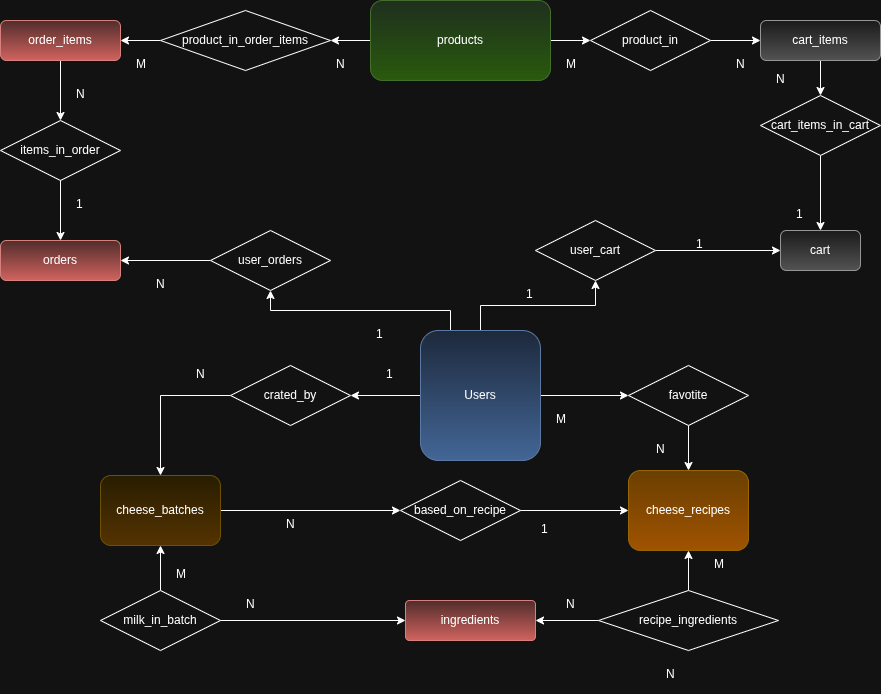

The diagram above was exported from draw.io. Its source (the exported page's mxGraphModel, read from the mxfile embedded in the PNG):
<mxGraphModel dx="1955" dy="1960" grid="1" gridSize="10" guides="1" tooltips="1" connect="1" arrows="1" fold="1" page="1" pageScale="1" pageWidth="827" pageHeight="1169" math="0" shadow="0">
  <root>
    <mxCell id="WIyWlLk6GJQsqaUBKTNV-0" />
    <mxCell id="WIyWlLk6GJQsqaUBKTNV-1" parent="WIyWlLk6GJQsqaUBKTNV-0" />
    <mxCell id="KikpWs8_XAnxBPROXsk0-3" value="" style="edgeStyle=orthogonalEdgeStyle;rounded=0;orthogonalLoop=1;jettySize=auto;html=1;" parent="WIyWlLk6GJQsqaUBKTNV-1" source="WIyWlLk6GJQsqaUBKTNV-3" target="KikpWs8_XAnxBPROXsk0-0" edge="1">
      <mxGeometry relative="1" as="geometry" />
    </mxCell>
    <mxCell id="KikpWs8_XAnxBPROXsk0-7" value="" style="edgeStyle=orthogonalEdgeStyle;rounded=0;orthogonalLoop=1;jettySize=auto;html=1;" parent="WIyWlLk6GJQsqaUBKTNV-1" source="WIyWlLk6GJQsqaUBKTNV-3" target="KikpWs8_XAnxBPROXsk0-6" edge="1">
      <mxGeometry relative="1" as="geometry" />
    </mxCell>
    <mxCell id="KikpWs8_XAnxBPROXsk0-56" value="" style="edgeStyle=orthogonalEdgeStyle;rounded=0;orthogonalLoop=1;jettySize=auto;html=1;" parent="WIyWlLk6GJQsqaUBKTNV-1" source="WIyWlLk6GJQsqaUBKTNV-3" target="KikpWs8_XAnxBPROXsk0-53" edge="1">
      <mxGeometry relative="1" as="geometry" />
    </mxCell>
    <mxCell id="9P1KFx37wg0-oky8QtsF-0" style="edgeStyle=orthogonalEdgeStyle;rounded=0;orthogonalLoop=1;jettySize=auto;html=1;exitX=0.25;exitY=0;exitDx=0;exitDy=0;" edge="1" parent="WIyWlLk6GJQsqaUBKTNV-1" source="WIyWlLk6GJQsqaUBKTNV-3" target="KikpWs8_XAnxBPROXsk0-69">
      <mxGeometry relative="1" as="geometry" />
    </mxCell>
    <mxCell id="WIyWlLk6GJQsqaUBKTNV-3" value="Users" style="rounded=1;whiteSpace=wrap;html=1;fontSize=12;glass=0;strokeWidth=1;shadow=0;fillColor=#dae8fc;gradientColor=#7ea6e0;strokeColor=#6c8ebf;" parent="WIyWlLk6GJQsqaUBKTNV-1" vertex="1">
      <mxGeometry x="150" y="-20" width="120" height="130" as="geometry" />
    </mxCell>
    <mxCell id="WIyWlLk6GJQsqaUBKTNV-7" value="cheese_recipes" style="rounded=1;whiteSpace=wrap;html=1;fontSize=12;glass=0;strokeWidth=1;shadow=0;fillColor=#ffcd28;gradientColor=#ffa500;strokeColor=#d79b00;" parent="WIyWlLk6GJQsqaUBKTNV-1" vertex="1">
      <mxGeometry x="358" y="120" width="120" height="80" as="geometry" />
    </mxCell>
    <mxCell id="KikpWs8_XAnxBPROXsk0-12" value="" style="edgeStyle=orthogonalEdgeStyle;rounded=0;orthogonalLoop=1;jettySize=auto;html=1;" parent="WIyWlLk6GJQsqaUBKTNV-1" source="WIyWlLk6GJQsqaUBKTNV-12" target="KikpWs8_XAnxBPROXsk0-11" edge="1">
      <mxGeometry relative="1" as="geometry" />
    </mxCell>
    <mxCell id="WIyWlLk6GJQsqaUBKTNV-12" value="cheese_batches" style="rounded=1;whiteSpace=wrap;html=1;fontSize=12;glass=0;strokeWidth=1;shadow=0;fillColor=#fff2cc;gradientColor=#ffd966;strokeColor=#d6b656;" parent="WIyWlLk6GJQsqaUBKTNV-1" vertex="1">
      <mxGeometry x="-170" y="125" width="120" height="70" as="geometry" />
    </mxCell>
    <mxCell id="KikpWs8_XAnxBPROXsk0-2" value="" style="edgeStyle=orthogonalEdgeStyle;rounded=0;orthogonalLoop=1;jettySize=auto;html=1;" parent="WIyWlLk6GJQsqaUBKTNV-1" source="KikpWs8_XAnxBPROXsk0-0" target="WIyWlLk6GJQsqaUBKTNV-12" edge="1">
      <mxGeometry relative="1" as="geometry" />
    </mxCell>
    <mxCell id="KikpWs8_XAnxBPROXsk0-0" value="crated_by" style="shape=rhombus;perimeter=rhombusPerimeter;whiteSpace=wrap;html=1;align=center;" parent="WIyWlLk6GJQsqaUBKTNV-1" vertex="1">
      <mxGeometry x="-40" y="15" width="120" height="60" as="geometry" />
    </mxCell>
    <mxCell id="KikpWs8_XAnxBPROXsk0-4" value="N" style="text;strokeColor=none;fillColor=none;spacingLeft=4;spacingRight=4;overflow=hidden;rotatable=0;points=[[0,0.5],[1,0.5]];portConstraint=eastwest;fontSize=12;whiteSpace=wrap;html=1;" parent="WIyWlLk6GJQsqaUBKTNV-1" vertex="1">
      <mxGeometry x="10" y="160" width="40" height="30" as="geometry" />
    </mxCell>
    <mxCell id="KikpWs8_XAnxBPROXsk0-8" value="" style="edgeStyle=orthogonalEdgeStyle;rounded=0;orthogonalLoop=1;jettySize=auto;html=1;" parent="WIyWlLk6GJQsqaUBKTNV-1" source="KikpWs8_XAnxBPROXsk0-6" target="WIyWlLk6GJQsqaUBKTNV-7" edge="1">
      <mxGeometry relative="1" as="geometry" />
    </mxCell>
    <mxCell id="KikpWs8_XAnxBPROXsk0-6" value="favotite" style="shape=rhombus;perimeter=rhombusPerimeter;whiteSpace=wrap;html=1;align=center;" parent="WIyWlLk6GJQsqaUBKTNV-1" vertex="1">
      <mxGeometry x="358" y="15" width="120" height="60" as="geometry" />
    </mxCell>
    <mxCell id="KikpWs8_XAnxBPROXsk0-9" value="N" style="text;strokeColor=none;fillColor=none;spacingLeft=4;spacingRight=4;overflow=hidden;rotatable=0;points=[[0,0.5],[1,0.5]];portConstraint=eastwest;fontSize=12;whiteSpace=wrap;html=1;" parent="WIyWlLk6GJQsqaUBKTNV-1" vertex="1">
      <mxGeometry x="380" y="85" width="40" height="30" as="geometry" />
    </mxCell>
    <mxCell id="KikpWs8_XAnxBPROXsk0-10" value="M" style="text;strokeColor=none;fillColor=none;spacingLeft=4;spacingRight=4;overflow=hidden;rotatable=0;points=[[0,0.5],[1,0.5]];portConstraint=eastwest;fontSize=12;whiteSpace=wrap;html=1;" parent="WIyWlLk6GJQsqaUBKTNV-1" vertex="1">
      <mxGeometry x="438" y="200" width="40" height="30" as="geometry" />
    </mxCell>
    <mxCell id="KikpWs8_XAnxBPROXsk0-14" value="" style="edgeStyle=orthogonalEdgeStyle;rounded=0;orthogonalLoop=1;jettySize=auto;html=1;entryX=0;entryY=0.5;entryDx=0;entryDy=0;" parent="WIyWlLk6GJQsqaUBKTNV-1" source="KikpWs8_XAnxBPROXsk0-11" target="WIyWlLk6GJQsqaUBKTNV-7" edge="1">
      <mxGeometry relative="1" as="geometry" />
    </mxCell>
    <mxCell id="KikpWs8_XAnxBPROXsk0-11" value="based_on_recipe" style="shape=rhombus;perimeter=rhombusPerimeter;whiteSpace=wrap;html=1;align=center;" parent="WIyWlLk6GJQsqaUBKTNV-1" vertex="1">
      <mxGeometry x="130" y="130" width="120" height="60" as="geometry" />
    </mxCell>
    <mxCell id="KikpWs8_XAnxBPROXsk0-15" value="N" style="text;strokeColor=none;fillColor=none;spacingLeft=4;spacingRight=4;overflow=hidden;rotatable=0;points=[[0,0.5],[1,0.5]];portConstraint=eastwest;fontSize=12;whiteSpace=wrap;html=1;" parent="WIyWlLk6GJQsqaUBKTNV-1" vertex="1">
      <mxGeometry x="290" y="240" width="40" height="30" as="geometry" />
    </mxCell>
    <mxCell id="KikpWs8_XAnxBPROXsk0-20" value="1" style="text;strokeColor=none;fillColor=none;spacingLeft=4;spacingRight=4;overflow=hidden;rotatable=0;points=[[0,0.5],[1,0.5]];portConstraint=eastwest;fontSize=12;whiteSpace=wrap;html=1;" parent="WIyWlLk6GJQsqaUBKTNV-1" vertex="1">
      <mxGeometry x="265" y="165" width="40" height="30" as="geometry" />
    </mxCell>
    <mxCell id="KikpWs8_XAnxBPROXsk0-21" value="N" style="text;strokeColor=none;fillColor=none;spacingLeft=4;spacingRight=4;overflow=hidden;rotatable=0;points=[[0,0.5],[1,0.5]];portConstraint=eastwest;fontSize=12;whiteSpace=wrap;html=1;" parent="WIyWlLk6GJQsqaUBKTNV-1" vertex="1">
      <mxGeometry x="-30" y="240" width="40" height="30" as="geometry" />
    </mxCell>
    <mxCell id="KikpWs8_XAnxBPROXsk0-44" value="" style="edgeStyle=orthogonalEdgeStyle;rounded=0;orthogonalLoop=1;jettySize=auto;html=1;" parent="WIyWlLk6GJQsqaUBKTNV-1" source="KikpWs8_XAnxBPROXsk0-38" target="KikpWs8_XAnxBPROXsk0-43" edge="1">
      <mxGeometry relative="1" as="geometry" />
    </mxCell>
    <mxCell id="9P1KFx37wg0-oky8QtsF-4" style="edgeStyle=orthogonalEdgeStyle;rounded=0;orthogonalLoop=1;jettySize=auto;html=1;entryX=1;entryY=0.5;entryDx=0;entryDy=0;" edge="1" parent="WIyWlLk6GJQsqaUBKTNV-1" source="KikpWs8_XAnxBPROXsk0-38" target="KikpWs8_XAnxBPROXsk0-61">
      <mxGeometry relative="1" as="geometry">
        <mxPoint x="70" y="-310" as="targetPoint" />
      </mxGeometry>
    </mxCell>
    <mxCell id="KikpWs8_XAnxBPROXsk0-38" value="products" style="rounded=1;whiteSpace=wrap;html=1;fontSize=12;glass=0;strokeWidth=1;shadow=0;fillColor=#d5e8d4;gradientColor=#97d077;strokeColor=#82b366;" parent="WIyWlLk6GJQsqaUBKTNV-1" vertex="1">
      <mxGeometry x="100" y="-350" width="180" height="80" as="geometry" />
    </mxCell>
    <mxCell id="KikpWs8_XAnxBPROXsk0-39" value="cart" style="rounded=1;whiteSpace=wrap;html=1;fontSize=12;glass=0;strokeWidth=1;shadow=0;fillColor=#f5f5f5;gradientColor=#b3b3b3;strokeColor=#666666;" parent="WIyWlLk6GJQsqaUBKTNV-1" vertex="1">
      <mxGeometry x="510" y="-120" width="80" height="40" as="geometry" />
    </mxCell>
    <mxCell id="KikpWs8_XAnxBPROXsk0-40" value="orders" style="rounded=1;whiteSpace=wrap;html=1;fontSize=12;glass=0;strokeWidth=1;shadow=0;fillColor=#f8cecc;gradientColor=#ea6b66;strokeColor=#b85450;" parent="WIyWlLk6GJQsqaUBKTNV-1" vertex="1">
      <mxGeometry x="-270" y="-110" width="120" height="40" as="geometry" />
    </mxCell>
    <mxCell id="KikpWs8_XAnxBPROXsk0-67" value="" style="edgeStyle=orthogonalEdgeStyle;rounded=0;orthogonalLoop=1;jettySize=auto;html=1;" parent="WIyWlLk6GJQsqaUBKTNV-1" source="KikpWs8_XAnxBPROXsk0-41" target="KikpWs8_XAnxBPROXsk0-66" edge="1">
      <mxGeometry relative="1" as="geometry" />
    </mxCell>
    <mxCell id="KikpWs8_XAnxBPROXsk0-41" value="order_items" style="rounded=1;whiteSpace=wrap;html=1;fontSize=12;glass=0;strokeWidth=1;shadow=0;fillColor=#f8cecc;gradientColor=#ea6b66;strokeColor=#b85450;" parent="WIyWlLk6GJQsqaUBKTNV-1" vertex="1">
      <mxGeometry x="-270" y="-330" width="120" height="40" as="geometry" />
    </mxCell>
    <mxCell id="KikpWs8_XAnxBPROXsk0-49" value="" style="edgeStyle=orthogonalEdgeStyle;rounded=0;orthogonalLoop=1;jettySize=auto;html=1;" parent="WIyWlLk6GJQsqaUBKTNV-1" source="KikpWs8_XAnxBPROXsk0-42" target="KikpWs8_XAnxBPROXsk0-48" edge="1">
      <mxGeometry relative="1" as="geometry" />
    </mxCell>
    <mxCell id="KikpWs8_XAnxBPROXsk0-42" value="cart_items" style="rounded=1;whiteSpace=wrap;html=1;fontSize=12;glass=0;strokeWidth=1;shadow=0;fillColor=#f5f5f5;gradientColor=#b3b3b3;strokeColor=#666666;" parent="WIyWlLk6GJQsqaUBKTNV-1" vertex="1">
      <mxGeometry x="490" y="-330" width="120" height="40" as="geometry" />
    </mxCell>
    <mxCell id="KikpWs8_XAnxBPROXsk0-45" value="" style="edgeStyle=orthogonalEdgeStyle;rounded=0;orthogonalLoop=1;jettySize=auto;html=1;" parent="WIyWlLk6GJQsqaUBKTNV-1" source="KikpWs8_XAnxBPROXsk0-43" target="KikpWs8_XAnxBPROXsk0-42" edge="1">
      <mxGeometry relative="1" as="geometry" />
    </mxCell>
    <mxCell id="KikpWs8_XAnxBPROXsk0-43" value="product_in" style="shape=rhombus;perimeter=rhombusPerimeter;whiteSpace=wrap;html=1;align=center;" parent="WIyWlLk6GJQsqaUBKTNV-1" vertex="1">
      <mxGeometry x="320" y="-340" width="120" height="60" as="geometry" />
    </mxCell>
    <mxCell id="KikpWs8_XAnxBPROXsk0-47" value="N" style="text;strokeColor=none;fillColor=none;spacingLeft=4;spacingRight=4;overflow=hidden;rotatable=0;points=[[0,0.5],[1,0.5]];portConstraint=eastwest;fontSize=12;whiteSpace=wrap;html=1;" parent="WIyWlLk6GJQsqaUBKTNV-1" vertex="1">
      <mxGeometry x="500" y="-285" width="40" height="30" as="geometry" />
    </mxCell>
    <mxCell id="KikpWs8_XAnxBPROXsk0-50" value="" style="edgeStyle=orthogonalEdgeStyle;rounded=0;orthogonalLoop=1;jettySize=auto;html=1;" parent="WIyWlLk6GJQsqaUBKTNV-1" source="KikpWs8_XAnxBPROXsk0-48" target="KikpWs8_XAnxBPROXsk0-39" edge="1">
      <mxGeometry relative="1" as="geometry" />
    </mxCell>
    <mxCell id="KikpWs8_XAnxBPROXsk0-48" value="cart_items_in_cart" style="shape=rhombus;perimeter=rhombusPerimeter;whiteSpace=wrap;html=1;align=center;" parent="WIyWlLk6GJQsqaUBKTNV-1" vertex="1">
      <mxGeometry x="490" y="-255" width="120" height="60" as="geometry" />
    </mxCell>
    <mxCell id="KikpWs8_XAnxBPROXsk0-51" value="M" style="text;strokeColor=none;fillColor=none;spacingLeft=4;spacingRight=4;overflow=hidden;rotatable=0;points=[[0,0.5],[1,0.5]];portConstraint=eastwest;fontSize=12;whiteSpace=wrap;html=1;" parent="WIyWlLk6GJQsqaUBKTNV-1" vertex="1">
      <mxGeometry x="290" y="-300" width="40" height="30" as="geometry" />
    </mxCell>
    <mxCell id="KikpWs8_XAnxBPROXsk0-52" value="1" style="text;strokeColor=none;fillColor=none;spacingLeft=4;spacingRight=4;overflow=hidden;rotatable=0;points=[[0,0.5],[1,0.5]];portConstraint=eastwest;fontSize=12;whiteSpace=wrap;html=1;" parent="WIyWlLk6GJQsqaUBKTNV-1" vertex="1">
      <mxGeometry x="520" y="-150" width="40" height="30" as="geometry" />
    </mxCell>
    <mxCell id="KikpWs8_XAnxBPROXsk0-57" value="" style="edgeStyle=orthogonalEdgeStyle;rounded=0;orthogonalLoop=1;jettySize=auto;html=1;" parent="WIyWlLk6GJQsqaUBKTNV-1" source="KikpWs8_XAnxBPROXsk0-53" target="KikpWs8_XAnxBPROXsk0-39" edge="1">
      <mxGeometry relative="1" as="geometry" />
    </mxCell>
    <mxCell id="KikpWs8_XAnxBPROXsk0-53" value="user_cart" style="shape=rhombus;perimeter=rhombusPerimeter;whiteSpace=wrap;html=1;align=center;" parent="WIyWlLk6GJQsqaUBKTNV-1" vertex="1">
      <mxGeometry x="265" y="-130" width="120" height="60" as="geometry" />
    </mxCell>
    <mxCell id="KikpWs8_XAnxBPROXsk0-58" value="N" style="text;strokeColor=none;fillColor=none;spacingLeft=4;spacingRight=4;overflow=hidden;rotatable=0;points=[[0,0.5],[1,0.5]];portConstraint=eastwest;fontSize=12;whiteSpace=wrap;html=1;" parent="WIyWlLk6GJQsqaUBKTNV-1" vertex="1">
      <mxGeometry x="460" y="-300" width="40" height="30" as="geometry" />
    </mxCell>
    <mxCell id="KikpWs8_XAnxBPROXsk0-59" value="1" style="text;strokeColor=none;fillColor=none;spacingLeft=4;spacingRight=4;overflow=hidden;rotatable=0;points=[[0,0.5],[1,0.5]];portConstraint=eastwest;fontSize=12;whiteSpace=wrap;html=1;" parent="WIyWlLk6GJQsqaUBKTNV-1" vertex="1">
      <mxGeometry x="250" y="-70" width="40" height="30" as="geometry" />
    </mxCell>
    <mxCell id="9P1KFx37wg0-oky8QtsF-3" style="edgeStyle=orthogonalEdgeStyle;rounded=0;orthogonalLoop=1;jettySize=auto;html=1;exitX=0;exitY=0.5;exitDx=0;exitDy=0;entryX=1;entryY=0.5;entryDx=0;entryDy=0;" edge="1" parent="WIyWlLk6GJQsqaUBKTNV-1" source="KikpWs8_XAnxBPROXsk0-61" target="KikpWs8_XAnxBPROXsk0-41">
      <mxGeometry relative="1" as="geometry" />
    </mxCell>
    <mxCell id="KikpWs8_XAnxBPROXsk0-61" value="product_in_order_items" style="shape=rhombus;perimeter=rhombusPerimeter;whiteSpace=wrap;html=1;align=center;" parent="WIyWlLk6GJQsqaUBKTNV-1" vertex="1">
      <mxGeometry x="-110" y="-340" width="170" height="60" as="geometry" />
    </mxCell>
    <mxCell id="KikpWs8_XAnxBPROXsk0-64" value="1" style="text;strokeColor=none;fillColor=none;spacingLeft=4;spacingRight=4;overflow=hidden;rotatable=0;points=[[0,0.5],[1,0.5]];portConstraint=eastwest;fontSize=12;whiteSpace=wrap;html=1;" parent="WIyWlLk6GJQsqaUBKTNV-1" vertex="1">
      <mxGeometry x="420" y="-120" width="40" height="30" as="geometry" />
    </mxCell>
    <mxCell id="KikpWs8_XAnxBPROXsk0-65" value="N" style="text;strokeColor=none;fillColor=none;spacingLeft=4;spacingRight=4;overflow=hidden;rotatable=0;points=[[0,0.5],[1,0.5]];portConstraint=eastwest;fontSize=12;whiteSpace=wrap;html=1;" parent="WIyWlLk6GJQsqaUBKTNV-1" vertex="1">
      <mxGeometry x="60" y="-300" width="40" height="30" as="geometry" />
    </mxCell>
    <mxCell id="KikpWs8_XAnxBPROXsk0-68" value="" style="edgeStyle=orthogonalEdgeStyle;rounded=0;orthogonalLoop=1;jettySize=auto;html=1;" parent="WIyWlLk6GJQsqaUBKTNV-1" source="KikpWs8_XAnxBPROXsk0-66" target="KikpWs8_XAnxBPROXsk0-40" edge="1">
      <mxGeometry relative="1" as="geometry" />
    </mxCell>
    <mxCell id="KikpWs8_XAnxBPROXsk0-66" value="items_in_order" style="shape=rhombus;perimeter=rhombusPerimeter;whiteSpace=wrap;html=1;align=center;" parent="WIyWlLk6GJQsqaUBKTNV-1" vertex="1">
      <mxGeometry x="-270" y="-230" width="120" height="60" as="geometry" />
    </mxCell>
    <mxCell id="KikpWs8_XAnxBPROXsk0-71" value="" style="edgeStyle=orthogonalEdgeStyle;rounded=0;orthogonalLoop=1;jettySize=auto;html=1;" parent="WIyWlLk6GJQsqaUBKTNV-1" source="KikpWs8_XAnxBPROXsk0-69" target="KikpWs8_XAnxBPROXsk0-40" edge="1">
      <mxGeometry relative="1" as="geometry" />
    </mxCell>
    <mxCell id="KikpWs8_XAnxBPROXsk0-69" value="user_orders" style="shape=rhombus;perimeter=rhombusPerimeter;whiteSpace=wrap;html=1;align=center;" parent="WIyWlLk6GJQsqaUBKTNV-1" vertex="1">
      <mxGeometry x="-60" y="-120" width="120" height="60" as="geometry" />
    </mxCell>
    <mxCell id="KikpWs8_XAnxBPROXsk0-72" value="1" style="text;strokeColor=none;fillColor=none;spacingLeft=4;spacingRight=4;overflow=hidden;rotatable=0;points=[[0,0.5],[1,0.5]];portConstraint=eastwest;fontSize=12;whiteSpace=wrap;html=1;" parent="WIyWlLk6GJQsqaUBKTNV-1" vertex="1">
      <mxGeometry x="100" y="-30" width="40" height="30" as="geometry" />
    </mxCell>
    <mxCell id="KikpWs8_XAnxBPROXsk0-73" value="N" style="text;strokeColor=none;fillColor=none;spacingLeft=4;spacingRight=4;overflow=hidden;rotatable=0;points=[[0,0.5],[1,0.5]];portConstraint=eastwest;fontSize=12;whiteSpace=wrap;html=1;" parent="WIyWlLk6GJQsqaUBKTNV-1" vertex="1">
      <mxGeometry x="-120" y="-80" width="40" height="30" as="geometry" />
    </mxCell>
    <mxCell id="KikpWs8_XAnxBPROXsk0-74" value="N" style="text;strokeColor=none;fillColor=none;spacingLeft=4;spacingRight=4;overflow=hidden;rotatable=0;points=[[0,0.5],[1,0.5]];portConstraint=eastwest;fontSize=12;whiteSpace=wrap;html=1;" parent="WIyWlLk6GJQsqaUBKTNV-1" vertex="1">
      <mxGeometry x="-200" y="-270" width="40" height="30" as="geometry" />
    </mxCell>
    <mxCell id="KikpWs8_XAnxBPROXsk0-75" value="1" style="text;strokeColor=none;fillColor=none;spacingLeft=4;spacingRight=4;overflow=hidden;rotatable=0;points=[[0,0.5],[1,0.5]];portConstraint=eastwest;fontSize=12;whiteSpace=wrap;html=1;" parent="WIyWlLk6GJQsqaUBKTNV-1" vertex="1">
      <mxGeometry x="110" y="10" width="40" height="30" as="geometry" />
    </mxCell>
    <mxCell id="KikpWs8_XAnxBPROXsk0-81" value="ingredients" style="rounded=1;arcSize=10;whiteSpace=wrap;html=1;align=center;fillColor=#f8cecc;gradientColor=#ea6b66;strokeColor=#b85450;" parent="WIyWlLk6GJQsqaUBKTNV-1" vertex="1">
      <mxGeometry x="135" y="250" width="130" height="40" as="geometry" />
    </mxCell>
    <mxCell id="KikpWs8_XAnxBPROXsk0-83" value="" style="edgeStyle=orthogonalEdgeStyle;rounded=0;orthogonalLoop=1;jettySize=auto;html=1;" parent="WIyWlLk6GJQsqaUBKTNV-1" source="KikpWs8_XAnxBPROXsk0-82" target="KikpWs8_XAnxBPROXsk0-81" edge="1">
      <mxGeometry relative="1" as="geometry" />
    </mxCell>
    <mxCell id="KikpWs8_XAnxBPROXsk0-87" value="" style="edgeStyle=orthogonalEdgeStyle;rounded=0;orthogonalLoop=1;jettySize=auto;html=1;" parent="WIyWlLk6GJQsqaUBKTNV-1" source="KikpWs8_XAnxBPROXsk0-82" target="WIyWlLk6GJQsqaUBKTNV-7" edge="1">
      <mxGeometry relative="1" as="geometry" />
    </mxCell>
    <mxCell id="KikpWs8_XAnxBPROXsk0-82" value="recipe_ingredients" style="shape=rhombus;perimeter=rhombusPerimeter;whiteSpace=wrap;html=1;align=center;" parent="WIyWlLk6GJQsqaUBKTNV-1" vertex="1">
      <mxGeometry x="328" y="240" width="180" height="60" as="geometry" />
    </mxCell>
    <mxCell id="KikpWs8_XAnxBPROXsk0-88" value="N" style="text;strokeColor=none;fillColor=none;spacingLeft=4;spacingRight=4;overflow=hidden;rotatable=0;points=[[0,0.5],[1,0.5]];portConstraint=eastwest;fontSize=12;whiteSpace=wrap;html=1;" parent="WIyWlLk6GJQsqaUBKTNV-1" vertex="1">
      <mxGeometry x="390" y="310" width="40" height="30" as="geometry" />
    </mxCell>
    <mxCell id="KikpWs8_XAnxBPROXsk0-89" value="M" style="text;strokeColor=none;fillColor=none;spacingLeft=4;spacingRight=4;overflow=hidden;rotatable=0;points=[[0,0.5],[1,0.5]];portConstraint=eastwest;fontSize=12;whiteSpace=wrap;html=1;" parent="WIyWlLk6GJQsqaUBKTNV-1" vertex="1">
      <mxGeometry x="-100" y="210" width="40" height="30" as="geometry" />
    </mxCell>
    <mxCell id="KikpWs8_XAnxBPROXsk0-92" value="" style="edgeStyle=orthogonalEdgeStyle;rounded=0;orthogonalLoop=1;jettySize=auto;html=1;" parent="WIyWlLk6GJQsqaUBKTNV-1" source="KikpWs8_XAnxBPROXsk0-90" target="WIyWlLk6GJQsqaUBKTNV-12" edge="1">
      <mxGeometry relative="1" as="geometry" />
    </mxCell>
    <mxCell id="KikpWs8_XAnxBPROXsk0-94" value="" style="edgeStyle=orthogonalEdgeStyle;rounded=0;orthogonalLoop=1;jettySize=auto;html=1;" parent="WIyWlLk6GJQsqaUBKTNV-1" source="KikpWs8_XAnxBPROXsk0-90" target="KikpWs8_XAnxBPROXsk0-81" edge="1">
      <mxGeometry relative="1" as="geometry" />
    </mxCell>
    <mxCell id="KikpWs8_XAnxBPROXsk0-90" value="milk_in_batch" style="shape=rhombus;perimeter=rhombusPerimeter;whiteSpace=wrap;html=1;align=center;" parent="WIyWlLk6GJQsqaUBKTNV-1" vertex="1">
      <mxGeometry x="-170" y="240" width="120" height="60" as="geometry" />
    </mxCell>
    <mxCell id="9P1KFx37wg0-oky8QtsF-6" value="M" style="text;strokeColor=none;fillColor=none;spacingLeft=4;spacingRight=4;overflow=hidden;rotatable=0;points=[[0,0.5],[1,0.5]];portConstraint=eastwest;fontSize=12;whiteSpace=wrap;html=1;" vertex="1" parent="WIyWlLk6GJQsqaUBKTNV-1">
      <mxGeometry x="-140" y="-300" width="40" height="30" as="geometry" />
    </mxCell>
    <mxCell id="9P1KFx37wg0-oky8QtsF-7" value="1" style="text;strokeColor=none;fillColor=none;spacingLeft=4;spacingRight=4;overflow=hidden;rotatable=0;points=[[0,0.5],[1,0.5]];portConstraint=eastwest;fontSize=12;whiteSpace=wrap;html=1;" vertex="1" parent="WIyWlLk6GJQsqaUBKTNV-1">
      <mxGeometry x="-200" y="-160" width="40" height="30" as="geometry" />
    </mxCell>
    <mxCell id="9P1KFx37wg0-oky8QtsF-9" value="N" style="text;strokeColor=none;fillColor=none;spacingLeft=4;spacingRight=4;overflow=hidden;rotatable=0;points=[[0,0.5],[1,0.5]];portConstraint=eastwest;fontSize=12;whiteSpace=wrap;html=1;" vertex="1" parent="WIyWlLk6GJQsqaUBKTNV-1">
      <mxGeometry x="-80" y="10" width="40" height="30" as="geometry" />
    </mxCell>
    <mxCell id="9P1KFx37wg0-oky8QtsF-10" value="M" style="text;strokeColor=none;fillColor=none;spacingLeft=4;spacingRight=4;overflow=hidden;rotatable=0;points=[[0,0.5],[1,0.5]];portConstraint=eastwest;fontSize=12;whiteSpace=wrap;html=1;" vertex="1" parent="WIyWlLk6GJQsqaUBKTNV-1">
      <mxGeometry x="280" y="55" width="40" height="30" as="geometry" />
    </mxCell>
  </root>
</mxGraphModel>